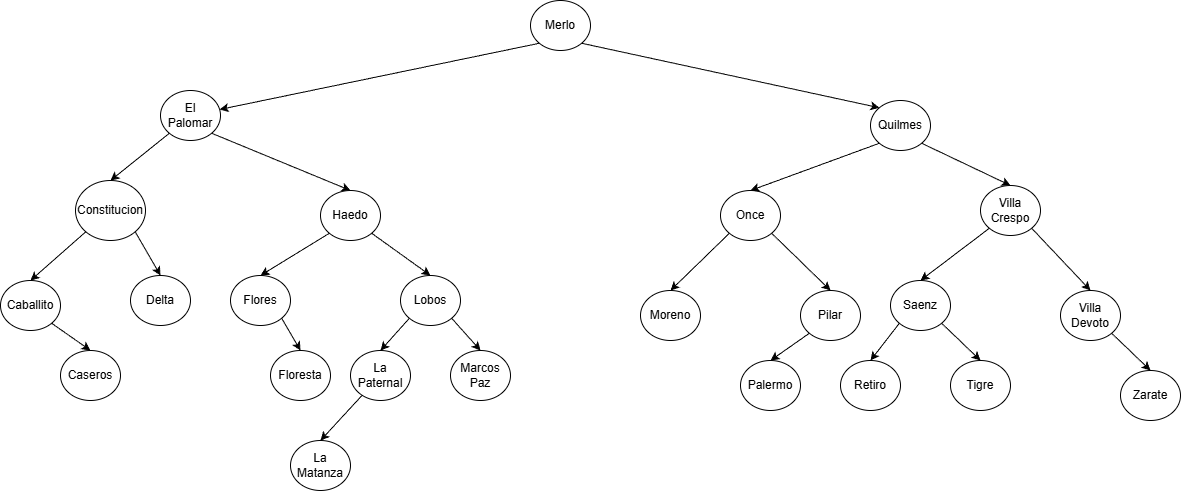

The diagram above was exported from draw.io. Its source (the exported page's mxGraphModel, read from the mxfile embedded in the PNG):
<mxGraphModel dx="1216" dy="624" grid="1" gridSize="10" guides="1" tooltips="1" connect="1" arrows="1" fold="1" page="1" pageScale="1" pageWidth="827" pageHeight="1169" math="0" shadow="0">
  <root>
    <mxCell id="0" />
    <mxCell id="1" parent="0" />
    <mxCell id="o9umRC4Rk3CHdBlgNz1m-23" edge="1" parent="1" source="DMcKiKbk6Y4yoBFHsTXn-1" style="edgeStyle=none;rounded=0;orthogonalLoop=1;jettySize=auto;html=1;exitX=0;exitY=1;exitDx=0;exitDy=0;entryX=0.5;entryY=0;entryDx=0;entryDy=0;" target="DMcKiKbk6Y4yoBFHsTXn-12">
      <mxGeometry relative="1" as="geometry" />
    </mxCell>
    <mxCell id="o9umRC4Rk3CHdBlgNz1m-24" edge="1" parent="1" source="DMcKiKbk6Y4yoBFHsTXn-1" style="edgeStyle=none;rounded=0;orthogonalLoop=1;jettySize=auto;html=1;exitX=1;exitY=1;exitDx=0;exitDy=0;entryX=0.5;entryY=0;entryDx=0;entryDy=0;" target="DMcKiKbk6Y4yoBFHsTXn-4">
      <mxGeometry relative="1" as="geometry" />
    </mxCell>
    <mxCell id="DMcKiKbk6Y4yoBFHsTXn-1" parent="1" style="ellipse;whiteSpace=wrap;html=1;" value="Once" vertex="1">
      <mxGeometry height="50" width="60" x="790" y="260" as="geometry" />
    </mxCell>
    <mxCell id="o9umRC4Rk3CHdBlgNz1m-9" edge="1" parent="1" source="DMcKiKbk6Y4yoBFHsTXn-2" style="edgeStyle=none;rounded=0;orthogonalLoop=1;jettySize=auto;html=1;exitX=0;exitY=1;exitDx=0;exitDy=0;entryX=0.5;entryY=0;entryDx=0;entryDy=0;" target="DMcKiKbk6Y4yoBFHsTXn-10">
      <mxGeometry relative="1" as="geometry" />
    </mxCell>
    <mxCell id="o9umRC4Rk3CHdBlgNz1m-10" edge="1" parent="1" source="DMcKiKbk6Y4yoBFHsTXn-2" style="edgeStyle=none;rounded=0;orthogonalLoop=1;jettySize=auto;html=1;exitX=1;exitY=1;exitDx=0;exitDy=0;entryX=0.5;entryY=0;entryDx=0;entryDy=0;" target="DMcKiKbk6Y4yoBFHsTXn-7">
      <mxGeometry relative="1" as="geometry" />
    </mxCell>
    <mxCell id="DMcKiKbk6Y4yoBFHsTXn-2" parent="1" style="ellipse;whiteSpace=wrap;html=1;" value="El Palomar" vertex="1">
      <mxGeometry height="50" width="60" x="230" y="160" as="geometry" />
    </mxCell>
    <mxCell id="o9umRC4Rk3CHdBlgNz1m-17" edge="1" parent="1" source="DMcKiKbk6Y4yoBFHsTXn-3" style="edgeStyle=none;rounded=0;orthogonalLoop=1;jettySize=auto;html=1;exitX=0;exitY=1;exitDx=0;exitDy=0;entryX=0.5;entryY=0;entryDx=0;entryDy=0;" target="DMcKiKbk6Y4yoBFHsTXn-23">
      <mxGeometry relative="1" as="geometry" />
    </mxCell>
    <mxCell id="o9umRC4Rk3CHdBlgNz1m-18" edge="1" parent="1" source="DMcKiKbk6Y4yoBFHsTXn-3" style="edgeStyle=none;rounded=0;orthogonalLoop=1;jettySize=auto;html=1;exitX=1;exitY=1;exitDx=0;exitDy=0;entryX=0.5;entryY=0;entryDx=0;entryDy=0;" target="DMcKiKbk6Y4yoBFHsTXn-13">
      <mxGeometry relative="1" as="geometry" />
    </mxCell>
    <mxCell id="DMcKiKbk6Y4yoBFHsTXn-3" parent="1" style="ellipse;whiteSpace=wrap;html=1;" value="Lobos" vertex="1">
      <mxGeometry height="50" width="60" x="470" y="345" as="geometry" />
    </mxCell>
    <mxCell id="o9umRC4Rk3CHdBlgNz1m-25" edge="1" parent="1" source="DMcKiKbk6Y4yoBFHsTXn-4" style="edgeStyle=none;rounded=0;orthogonalLoop=1;jettySize=auto;html=1;exitX=0;exitY=1;exitDx=0;exitDy=0;entryX=0.5;entryY=0;entryDx=0;entryDy=0;" target="DMcKiKbk6Y4yoBFHsTXn-21">
      <mxGeometry relative="1" as="geometry" />
    </mxCell>
    <mxCell id="DMcKiKbk6Y4yoBFHsTXn-4" parent="1" style="ellipse;whiteSpace=wrap;html=1;" value="Pilar" vertex="1">
      <mxGeometry height="50" width="60" x="870" y="360" as="geometry" />
    </mxCell>
    <mxCell id="DMcKiKbk6Y4yoBFHsTXn-5" parent="1" style="ellipse;whiteSpace=wrap;html=1;" value="Caseros" vertex="1">
      <mxGeometry height="50" width="60" x="130" y="420" as="geometry" />
    </mxCell>
    <mxCell id="o9umRC4Rk3CHdBlgNz1m-21" edge="1" parent="1" source="DMcKiKbk6Y4yoBFHsTXn-6" style="edgeStyle=none;rounded=0;orthogonalLoop=1;jettySize=auto;html=1;exitX=0;exitY=1;exitDx=0;exitDy=0;entryX=0.5;entryY=0;entryDx=0;entryDy=0;" target="DMcKiKbk6Y4yoBFHsTXn-1">
      <mxGeometry relative="1" as="geometry" />
    </mxCell>
    <mxCell id="o9umRC4Rk3CHdBlgNz1m-22" edge="1" parent="1" source="DMcKiKbk6Y4yoBFHsTXn-6" style="edgeStyle=none;rounded=0;orthogonalLoop=1;jettySize=auto;html=1;exitX=1;exitY=1;exitDx=0;exitDy=0;entryX=0.5;entryY=0;entryDx=0;entryDy=0;" target="DMcKiKbk6Y4yoBFHsTXn-22">
      <mxGeometry relative="1" as="geometry" />
    </mxCell>
    <mxCell id="DMcKiKbk6Y4yoBFHsTXn-6" parent="1" style="ellipse;whiteSpace=wrap;html=1;" value="Quilmes" vertex="1">
      <mxGeometry height="50" width="60" x="940" y="170" as="geometry" />
    </mxCell>
    <mxCell id="o9umRC4Rk3CHdBlgNz1m-15" edge="1" parent="1" source="DMcKiKbk6Y4yoBFHsTXn-7" style="edgeStyle=none;rounded=0;orthogonalLoop=1;jettySize=auto;html=1;exitX=1;exitY=1;exitDx=0;exitDy=0;entryX=0.5;entryY=0;entryDx=0;entryDy=0;" target="DMcKiKbk6Y4yoBFHsTXn-3">
      <mxGeometry relative="1" as="geometry" />
    </mxCell>
    <mxCell id="DMcKiKbk6Y4yoBFHsTXn-7" parent="1" style="ellipse;whiteSpace=wrap;html=1;" value="Haedo" vertex="1">
      <mxGeometry height="50" width="60" x="390" y="260" as="geometry" />
    </mxCell>
    <mxCell id="DMcKiKbk6Y4yoBFHsTXn-8" parent="1" style="ellipse;whiteSpace=wrap;html=1;" value="Caballito" vertex="1">
      <mxGeometry height="50" width="60" x="70" y="350" as="geometry" />
    </mxCell>
    <mxCell id="DMcKiKbk6Y4yoBFHsTXn-9" parent="1" style="ellipse;whiteSpace=wrap;html=1;" value="Retiro" vertex="1">
      <mxGeometry height="50" width="60" x="910" y="430" as="geometry" />
    </mxCell>
    <mxCell id="o9umRC4Rk3CHdBlgNz1m-11" edge="1" parent="1" source="DMcKiKbk6Y4yoBFHsTXn-10" style="edgeStyle=none;rounded=0;orthogonalLoop=1;jettySize=auto;html=1;exitX=0;exitY=1;exitDx=0;exitDy=0;entryX=0.5;entryY=0;entryDx=0;entryDy=0;" target="DMcKiKbk6Y4yoBFHsTXn-8">
      <mxGeometry relative="1" as="geometry" />
    </mxCell>
    <mxCell id="o9umRC4Rk3CHdBlgNz1m-12" edge="1" parent="1" source="DMcKiKbk6Y4yoBFHsTXn-10" style="edgeStyle=none;rounded=0;orthogonalLoop=1;jettySize=auto;html=1;exitX=1;exitY=1;exitDx=0;exitDy=0;entryX=0.5;entryY=0;entryDx=0;entryDy=0;" target="DMcKiKbk6Y4yoBFHsTXn-17">
      <mxGeometry relative="1" as="geometry" />
    </mxCell>
    <mxCell id="DMcKiKbk6Y4yoBFHsTXn-10" parent="1" style="ellipse;whiteSpace=wrap;html=1;" value="Constitucion" vertex="1">
      <mxGeometry height="60" width="70" x="145" y="250" as="geometry" />
    </mxCell>
    <mxCell id="o9umRC4Rk3CHdBlgNz1m-7" edge="1" parent="1" source="DMcKiKbk6Y4yoBFHsTXn-11" style="edgeStyle=none;rounded=0;orthogonalLoop=1;jettySize=auto;html=1;exitX=0;exitY=1;exitDx=0;exitDy=0;" target="DMcKiKbk6Y4yoBFHsTXn-2">
      <mxGeometry relative="1" as="geometry" />
    </mxCell>
    <mxCell id="o9umRC4Rk3CHdBlgNz1m-8" edge="1" parent="1" source="DMcKiKbk6Y4yoBFHsTXn-11" style="edgeStyle=none;rounded=0;orthogonalLoop=1;jettySize=auto;html=1;exitX=1;exitY=1;exitDx=0;exitDy=0;entryX=0;entryY=0;entryDx=0;entryDy=0;" target="DMcKiKbk6Y4yoBFHsTXn-6">
      <mxGeometry relative="1" as="geometry" />
    </mxCell>
    <mxCell id="DMcKiKbk6Y4yoBFHsTXn-11" parent="1" style="ellipse;whiteSpace=wrap;html=1;" value="Merlo" vertex="1">
      <mxGeometry height="50" width="60" x="600" y="70" as="geometry" />
    </mxCell>
    <mxCell id="DMcKiKbk6Y4yoBFHsTXn-12" parent="1" style="ellipse;whiteSpace=wrap;html=1;" value="Moreno" vertex="1">
      <mxGeometry height="50" width="60" x="710" y="360" as="geometry" />
    </mxCell>
    <mxCell id="DMcKiKbk6Y4yoBFHsTXn-13" parent="1" style="ellipse;whiteSpace=wrap;html=1;" value="Marcos Paz" vertex="1">
      <mxGeometry height="50" width="60" x="520" y="420" as="geometry" />
    </mxCell>
    <mxCell id="o9umRC4Rk3CHdBlgNz1m-28" edge="1" parent="1" source="DMcKiKbk6Y4yoBFHsTXn-14" style="edgeStyle=none;rounded=0;orthogonalLoop=1;jettySize=auto;html=1;exitX=0;exitY=1;exitDx=0;exitDy=0;entryX=0.5;entryY=0;entryDx=0;entryDy=0;" target="DMcKiKbk6Y4yoBFHsTXn-9">
      <mxGeometry relative="1" as="geometry" />
    </mxCell>
    <mxCell id="o9umRC4Rk3CHdBlgNz1m-29" edge="1" parent="1" source="DMcKiKbk6Y4yoBFHsTXn-14" style="edgeStyle=none;rounded=0;orthogonalLoop=1;jettySize=auto;html=1;exitX=1;exitY=1;exitDx=0;exitDy=0;entryX=0.5;entryY=0;entryDx=0;entryDy=0;" target="DMcKiKbk6Y4yoBFHsTXn-16">
      <mxGeometry relative="1" as="geometry" />
    </mxCell>
    <mxCell id="DMcKiKbk6Y4yoBFHsTXn-14" parent="1" style="ellipse;whiteSpace=wrap;html=1;" value="Saenz" vertex="1">
      <mxGeometry height="50" width="60" x="960" y="350" as="geometry" />
    </mxCell>
    <mxCell id="o9umRC4Rk3CHdBlgNz1m-30" edge="1" parent="1" source="DMcKiKbk6Y4yoBFHsTXn-15" style="edgeStyle=none;rounded=0;orthogonalLoop=1;jettySize=auto;html=1;exitX=1;exitY=1;exitDx=0;exitDy=0;entryX=0.5;entryY=0;entryDx=0;entryDy=0;" target="DMcKiKbk6Y4yoBFHsTXn-20">
      <mxGeometry relative="1" as="geometry" />
    </mxCell>
    <mxCell id="DMcKiKbk6Y4yoBFHsTXn-15" parent="1" style="ellipse;whiteSpace=wrap;html=1;" value="Villa Devoto" vertex="1">
      <mxGeometry height="50" width="60" x="1130" y="360" as="geometry" />
    </mxCell>
    <mxCell id="DMcKiKbk6Y4yoBFHsTXn-16" parent="1" style="ellipse;whiteSpace=wrap;html=1;" value="Tigre" vertex="1">
      <mxGeometry height="50" width="60" x="1020" y="430" as="geometry" />
    </mxCell>
    <mxCell id="DMcKiKbk6Y4yoBFHsTXn-17" parent="1" style="ellipse;whiteSpace=wrap;html=1;" value="Delta" vertex="1">
      <mxGeometry height="50" width="60" x="200" y="345" as="geometry" />
    </mxCell>
    <mxCell id="DMcKiKbk6Y4yoBFHsTXn-18" parent="1" style="ellipse;whiteSpace=wrap;html=1;" value="Floresta" vertex="1">
      <mxGeometry height="50" width="60" x="340" y="420" as="geometry" />
    </mxCell>
    <mxCell id="DMcKiKbk6Y4yoBFHsTXn-19" parent="1" style="ellipse;whiteSpace=wrap;html=1;" value="Flores" vertex="1">
      <mxGeometry height="50" width="60" x="300" y="345" as="geometry" />
    </mxCell>
    <mxCell id="DMcKiKbk6Y4yoBFHsTXn-20" parent="1" style="ellipse;whiteSpace=wrap;html=1;" value="Zarate" vertex="1">
      <mxGeometry height="50" width="60" x="1190" y="440" as="geometry" />
    </mxCell>
    <mxCell id="DMcKiKbk6Y4yoBFHsTXn-21" parent="1" style="ellipse;whiteSpace=wrap;html=1;" value="Palermo" vertex="1">
      <mxGeometry height="50" width="60" x="810" y="430" as="geometry" />
    </mxCell>
    <mxCell id="o9umRC4Rk3CHdBlgNz1m-26" edge="1" parent="1" source="DMcKiKbk6Y4yoBFHsTXn-22" style="edgeStyle=none;rounded=0;orthogonalLoop=1;jettySize=auto;html=1;exitX=0;exitY=1;exitDx=0;exitDy=0;entryX=0.5;entryY=0;entryDx=0;entryDy=0;" target="DMcKiKbk6Y4yoBFHsTXn-14">
      <mxGeometry relative="1" as="geometry" />
    </mxCell>
    <mxCell id="o9umRC4Rk3CHdBlgNz1m-27" edge="1" parent="1" source="DMcKiKbk6Y4yoBFHsTXn-22" style="edgeStyle=none;rounded=0;orthogonalLoop=1;jettySize=auto;html=1;exitX=1;exitY=1;exitDx=0;exitDy=0;entryX=0.5;entryY=0;entryDx=0;entryDy=0;" target="DMcKiKbk6Y4yoBFHsTXn-15">
      <mxGeometry relative="1" as="geometry" />
    </mxCell>
    <mxCell id="DMcKiKbk6Y4yoBFHsTXn-22" parent="1" style="ellipse;whiteSpace=wrap;html=1;" value="Villa Crespo" vertex="1">
      <mxGeometry height="50" width="60" x="1050" y="255" as="geometry" />
    </mxCell>
    <mxCell id="o9umRC4Rk3CHdBlgNz1m-20" edge="1" parent="1" source="DMcKiKbk6Y4yoBFHsTXn-23" style="edgeStyle=none;rounded=0;orthogonalLoop=1;jettySize=auto;html=1;entryX=0.5;entryY=0;entryDx=0;entryDy=0;" target="o9umRC4Rk3CHdBlgNz1m-5">
      <mxGeometry relative="1" as="geometry" />
    </mxCell>
    <mxCell id="DMcKiKbk6Y4yoBFHsTXn-23" parent="1" style="ellipse;whiteSpace=wrap;html=1;" value="La Paternal" vertex="1">
      <mxGeometry height="50" width="60" x="420" y="420" as="geometry" />
    </mxCell>
    <mxCell id="o9umRC4Rk3CHdBlgNz1m-5" parent="1" style="ellipse;whiteSpace=wrap;html=1;" value="La Matanza" vertex="1">
      <mxGeometry height="50" width="60" x="360" y="510" as="geometry" />
    </mxCell>
    <mxCell id="o9umRC4Rk3CHdBlgNz1m-13" edge="1" parent="1" source="DMcKiKbk6Y4yoBFHsTXn-8" style="edgeStyle=none;rounded=0;orthogonalLoop=1;jettySize=auto;html=1;exitX=1;exitY=1;exitDx=0;exitDy=0;entryX=0.5;entryY=0;entryDx=0;entryDy=0;" target="DMcKiKbk6Y4yoBFHsTXn-5">
      <mxGeometry relative="1" as="geometry" />
    </mxCell>
    <mxCell id="o9umRC4Rk3CHdBlgNz1m-14" edge="1" parent="1" source="DMcKiKbk6Y4yoBFHsTXn-7" style="edgeStyle=none;rounded=0;orthogonalLoop=1;jettySize=auto;html=1;exitX=0;exitY=1;exitDx=0;exitDy=0;entryX=0.5;entryY=0;entryDx=0;entryDy=0;" target="DMcKiKbk6Y4yoBFHsTXn-19">
      <mxGeometry relative="1" as="geometry" />
    </mxCell>
    <mxCell id="o9umRC4Rk3CHdBlgNz1m-16" edge="1" parent="1" source="DMcKiKbk6Y4yoBFHsTXn-19" style="edgeStyle=none;rounded=0;orthogonalLoop=1;jettySize=auto;html=1;exitX=1;exitY=1;exitDx=0;exitDy=0;entryX=0.5;entryY=0;entryDx=0;entryDy=0;" target="DMcKiKbk6Y4yoBFHsTXn-18">
      <mxGeometry relative="1" as="geometry" />
    </mxCell>
  </root>
</mxGraphModel>